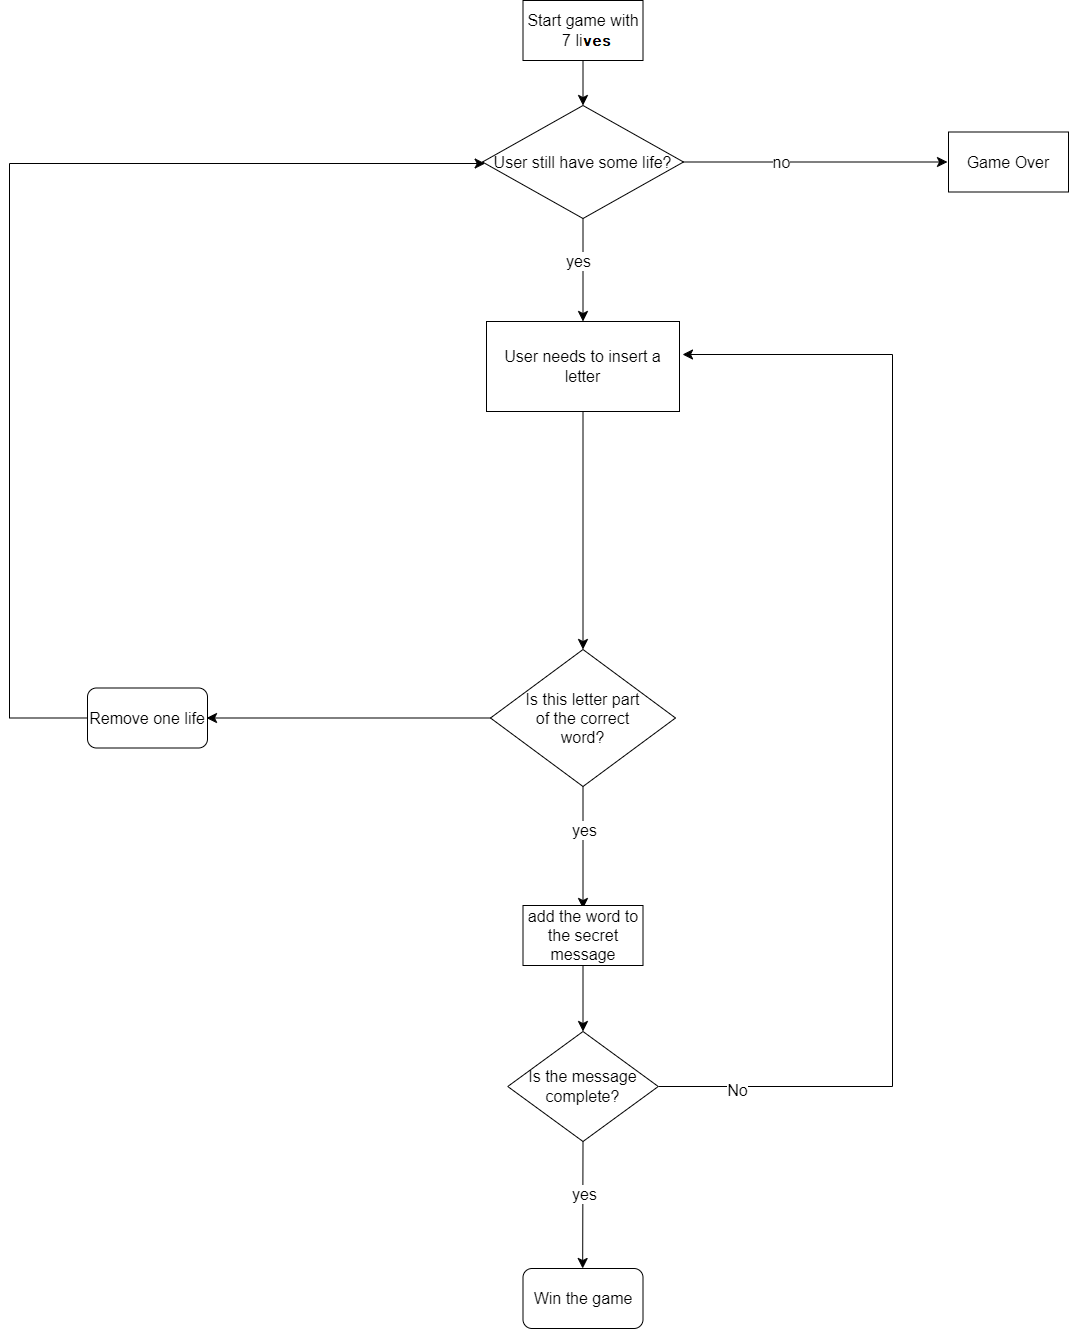

The diagram above was exported from draw.io. Its source (the exported page's mxGraphModel, read from the mxfile embedded in the PNG):
<mxGraphModel dx="3190" dy="1657" grid="0" gridSize="10" guides="1" tooltips="1" connect="1" arrows="1" fold="1" page="0" pageScale="1" pageWidth="827" pageHeight="1169" math="0" shadow="0">
  <root>
    <mxCell id="0" />
    <mxCell id="1" parent="0" />
    <mxCell id="uDEROA-9t-uzDs5eQZaC-4" style="edgeStyle=none;curved=1;rounded=0;orthogonalLoop=1;jettySize=auto;html=1;entryX=0.5;entryY=0;entryDx=0;entryDy=0;fontSize=12;startSize=8;endSize=8;" edge="1" parent="1" source="uDEROA-9t-uzDs5eQZaC-2" target="uDEROA-9t-uzDs5eQZaC-3">
      <mxGeometry relative="1" as="geometry" />
    </mxCell>
    <mxCell id="uDEROA-9t-uzDs5eQZaC-2" value="User needs to insert a letter" style="rounded=0;whiteSpace=wrap;html=1;fontSize=16;" vertex="1" parent="1">
      <mxGeometry x="88" y="55" width="193" height="90" as="geometry" />
    </mxCell>
    <mxCell id="uDEROA-9t-uzDs5eQZaC-5" style="edgeStyle=none;curved=1;rounded=0;orthogonalLoop=1;jettySize=auto;html=1;fontSize=12;startSize=8;endSize=8;" edge="1" parent="1" source="uDEROA-9t-uzDs5eQZaC-3">
      <mxGeometry relative="1" as="geometry">
        <mxPoint x="184.5" y="642" as="targetPoint" />
      </mxGeometry>
    </mxCell>
    <mxCell id="uDEROA-9t-uzDs5eQZaC-7" value="yes&lt;br&gt;" style="edgeLabel;html=1;align=center;verticalAlign=middle;resizable=0;points=[];fontSize=16;" vertex="1" connectable="0" parent="uDEROA-9t-uzDs5eQZaC-5">
      <mxGeometry x="-0.2787" y="1" relative="1" as="geometry">
        <mxPoint as="offset" />
      </mxGeometry>
    </mxCell>
    <mxCell id="uDEROA-9t-uzDs5eQZaC-8" style="edgeStyle=none;curved=1;rounded=0;orthogonalLoop=1;jettySize=auto;html=1;fontSize=12;startSize=8;endSize=8;" edge="1" parent="1" source="uDEROA-9t-uzDs5eQZaC-3">
      <mxGeometry relative="1" as="geometry">
        <mxPoint x="-192" y="451.5" as="targetPoint" />
      </mxGeometry>
    </mxCell>
    <mxCell id="uDEROA-9t-uzDs5eQZaC-3" value="Is this letter part &lt;br&gt;of the correct &lt;br&gt;word?" style="rhombus;whiteSpace=wrap;html=1;fontSize=16;" vertex="1" parent="1">
      <mxGeometry x="92" y="383" width="185" height="137" as="geometry" />
    </mxCell>
    <mxCell id="uDEROA-9t-uzDs5eQZaC-11" style="edgeStyle=none;curved=1;rounded=0;orthogonalLoop=1;jettySize=auto;html=1;fontSize=12;startSize=8;endSize=8;" edge="1" parent="1" source="uDEROA-9t-uzDs5eQZaC-6" target="uDEROA-9t-uzDs5eQZaC-10">
      <mxGeometry relative="1" as="geometry" />
    </mxCell>
    <mxCell id="uDEROA-9t-uzDs5eQZaC-6" value="add the word to the secret message" style="rounded=0;whiteSpace=wrap;html=1;fontSize=16;" vertex="1" parent="1">
      <mxGeometry x="124.5" y="639" width="120" height="60" as="geometry" />
    </mxCell>
    <mxCell id="uDEROA-9t-uzDs5eQZaC-19" style="edgeStyle=orthogonalEdgeStyle;rounded=0;orthogonalLoop=1;jettySize=auto;html=1;fontSize=12;startSize=8;endSize=8;" edge="1" parent="1" source="uDEROA-9t-uzDs5eQZaC-10">
      <mxGeometry relative="1" as="geometry">
        <mxPoint x="284" y="88" as="targetPoint" />
        <Array as="points">
          <mxPoint x="494" y="820" />
          <mxPoint x="494" y="88" />
        </Array>
      </mxGeometry>
    </mxCell>
    <mxCell id="uDEROA-9t-uzDs5eQZaC-20" value="No&lt;br&gt;" style="edgeLabel;html=1;align=center;verticalAlign=middle;resizable=0;points=[];fontSize=16;" vertex="1" connectable="0" parent="uDEROA-9t-uzDs5eQZaC-19">
      <mxGeometry x="-0.8678" y="-3" relative="1" as="geometry">
        <mxPoint as="offset" />
      </mxGeometry>
    </mxCell>
    <mxCell id="uDEROA-9t-uzDs5eQZaC-21" style="edgeStyle=none;curved=1;rounded=0;orthogonalLoop=1;jettySize=auto;html=1;exitX=0.5;exitY=1;exitDx=0;exitDy=0;fontSize=12;startSize=8;endSize=8;" edge="1" parent="1" source="uDEROA-9t-uzDs5eQZaC-10">
      <mxGeometry relative="1" as="geometry">
        <mxPoint x="184.16666666666674" y="1002" as="targetPoint" />
      </mxGeometry>
    </mxCell>
    <mxCell id="uDEROA-9t-uzDs5eQZaC-22" value="yes" style="edgeLabel;html=1;align=center;verticalAlign=middle;resizable=0;points=[];fontSize=16;" vertex="1" connectable="0" parent="uDEROA-9t-uzDs5eQZaC-21">
      <mxGeometry x="-0.1943" y="1" relative="1" as="geometry">
        <mxPoint as="offset" />
      </mxGeometry>
    </mxCell>
    <mxCell id="uDEROA-9t-uzDs5eQZaC-10" value="Is the message complete?" style="rhombus;whiteSpace=wrap;html=1;fontSize=16;" vertex="1" parent="1">
      <mxGeometry x="109.25" y="765" width="150.5" height="110" as="geometry" />
    </mxCell>
    <mxCell id="uDEROA-9t-uzDs5eQZaC-23" value="Win the game" style="rounded=1;whiteSpace=wrap;html=1;fontSize=16;" vertex="1" parent="1">
      <mxGeometry x="124.5" y="1002" width="120" height="60" as="geometry" />
    </mxCell>
    <mxCell id="uDEROA-9t-uzDs5eQZaC-33" style="edgeStyle=orthogonalEdgeStyle;rounded=0;orthogonalLoop=1;jettySize=auto;html=1;fontSize=12;startSize=8;endSize=8;" edge="1" parent="1" source="uDEROA-9t-uzDs5eQZaC-24" target="uDEROA-9t-uzDs5eQZaC-26">
      <mxGeometry relative="1" as="geometry">
        <mxPoint x="52" y="-111" as="targetPoint" />
        <Array as="points">
          <mxPoint x="-389" y="452" />
          <mxPoint x="-389" y="-103" />
        </Array>
      </mxGeometry>
    </mxCell>
    <mxCell id="uDEROA-9t-uzDs5eQZaC-24" value="Remove one life" style="rounded=1;whiteSpace=wrap;html=1;fontSize=16;" vertex="1" parent="1">
      <mxGeometry x="-311" y="421.5" width="120" height="60" as="geometry" />
    </mxCell>
    <mxCell id="uDEROA-9t-uzDs5eQZaC-27" style="edgeStyle=none;curved=1;rounded=0;orthogonalLoop=1;jettySize=auto;html=1;entryX=0.5;entryY=0;entryDx=0;entryDy=0;fontSize=12;startSize=8;endSize=8;" edge="1" parent="1" source="uDEROA-9t-uzDs5eQZaC-26" target="uDEROA-9t-uzDs5eQZaC-2">
      <mxGeometry relative="1" as="geometry" />
    </mxCell>
    <mxCell id="uDEROA-9t-uzDs5eQZaC-28" value="yes&lt;br&gt;" style="edgeLabel;html=1;align=center;verticalAlign=middle;resizable=0;points=[];fontSize=16;" vertex="1" connectable="0" parent="uDEROA-9t-uzDs5eQZaC-27">
      <mxGeometry x="-0.2039" y="-5" relative="1" as="geometry">
        <mxPoint as="offset" />
      </mxGeometry>
    </mxCell>
    <mxCell id="uDEROA-9t-uzDs5eQZaC-29" style="edgeStyle=none;curved=1;rounded=0;orthogonalLoop=1;jettySize=auto;html=1;fontSize=12;startSize=8;endSize=8;" edge="1" parent="1" source="uDEROA-9t-uzDs5eQZaC-26">
      <mxGeometry relative="1" as="geometry">
        <mxPoint x="549" y="-104.5" as="targetPoint" />
      </mxGeometry>
    </mxCell>
    <mxCell id="uDEROA-9t-uzDs5eQZaC-30" value="no&lt;br&gt;" style="edgeLabel;html=1;align=center;verticalAlign=middle;resizable=0;points=[];fontSize=16;" vertex="1" connectable="0" parent="uDEROA-9t-uzDs5eQZaC-29">
      <mxGeometry x="-0.2662" relative="1" as="geometry">
        <mxPoint as="offset" />
      </mxGeometry>
    </mxCell>
    <mxCell id="uDEROA-9t-uzDs5eQZaC-26" value="User still have some life?" style="rhombus;whiteSpace=wrap;html=1;fontSize=16;" vertex="1" parent="1">
      <mxGeometry x="84" y="-161" width="201" height="113" as="geometry" />
    </mxCell>
    <mxCell id="uDEROA-9t-uzDs5eQZaC-31" value="Game Over" style="rounded=0;whiteSpace=wrap;html=1;fontSize=16;" vertex="1" parent="1">
      <mxGeometry x="550" y="-134.5" width="120" height="60" as="geometry" />
    </mxCell>
    <mxCell id="uDEROA-9t-uzDs5eQZaC-36" style="edgeStyle=none;curved=1;rounded=0;orthogonalLoop=1;jettySize=auto;html=1;entryX=0.5;entryY=0;entryDx=0;entryDy=0;fontSize=12;startSize=8;endSize=8;" edge="1" parent="1" source="uDEROA-9t-uzDs5eQZaC-35" target="uDEROA-9t-uzDs5eQZaC-26">
      <mxGeometry relative="1" as="geometry" />
    </mxCell>
    <mxCell id="uDEROA-9t-uzDs5eQZaC-35" value="Start game with 7 lifes&lt;br&gt;" style="rounded=0;whiteSpace=wrap;html=1;fontSize=16;" vertex="1" parent="1">
      <mxGeometry x="124.5" y="-266" width="120" height="60" as="geometry" />
    </mxCell>
  </root>
</mxGraphModel>